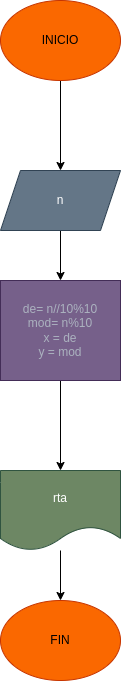

The diagram above was exported from draw.io. Its source (the exported page's mxGraphModel, read from the mxfile embedded in the PNG):
<mxGraphModel dx="857" dy="340" grid="1" gridSize="10" guides="1" tooltips="1" connect="1" arrows="1" fold="1" page="1" pageScale="1" pageWidth="827" pageHeight="1169" math="0" shadow="0">
  <root>
    <mxCell id="0" />
    <mxCell id="1" parent="0" />
    <mxCell id="4" value="" style="edgeStyle=none;html=1;" edge="1" parent="1" source="2" target="3">
      <mxGeometry relative="1" as="geometry" />
    </mxCell>
    <mxCell id="2" value="INICIO" style="ellipse;whiteSpace=wrap;html=1;fillColor=#fa6800;fontColor=#000000;strokeColor=#C73500;" vertex="1" parent="1">
      <mxGeometry x="210" y="200" width="120" height="80" as="geometry" />
    </mxCell>
    <mxCell id="6" value="" style="edgeStyle=none;html=1;" edge="1" parent="1" source="3" target="5">
      <mxGeometry relative="1" as="geometry" />
    </mxCell>
    <mxCell id="3" value="n" style="shape=parallelogram;perimeter=parallelogramPerimeter;whiteSpace=wrap;html=1;fixedSize=1;fillColor=#647687;fontColor=#ffffff;strokeColor=#314354;" vertex="1" parent="1">
      <mxGeometry x="210" y="370" width="120" height="60" as="geometry" />
    </mxCell>
    <mxCell id="7" style="edgeStyle=none;html=1;" edge="1" parent="1" source="5">
      <mxGeometry relative="1" as="geometry">
        <mxPoint x="270" y="580" as="targetPoint" />
      </mxGeometry>
    </mxCell>
    <mxCell id="9" value="" style="edgeStyle=none;html=1;" edge="1" parent="1" source="5">
      <mxGeometry relative="1" as="geometry">
        <mxPoint x="270" y="670" as="targetPoint" />
      </mxGeometry>
    </mxCell>
    <mxCell id="5" value="&lt;div&gt;&lt;font color=&quot;#abb2bf&quot;&gt;de= n//10%10&lt;/font&gt;&lt;/div&gt;&lt;div&gt;&lt;font color=&quot;#abb2bf&quot;&gt;mod= n%10&lt;/font&gt;&lt;/div&gt;&lt;div&gt;&lt;font color=&quot;#abb2bf&quot;&gt;x = de&lt;/font&gt;&lt;/div&gt;&lt;div&gt;&lt;font color=&quot;#abb2bf&quot;&gt;y = mod&lt;/font&gt;&lt;/div&gt;" style="whiteSpace=wrap;html=1;fillColor=#76608a;fontColor=#ffffff;strokeColor=#432D57;" vertex="1" parent="1">
      <mxGeometry x="210" y="480" width="120" height="100" as="geometry" />
    </mxCell>
    <mxCell id="11" value="" style="edgeStyle=none;html=1;" edge="1" parent="1" target="10">
      <mxGeometry relative="1" as="geometry">
        <mxPoint x="270" y="750" as="sourcePoint" />
      </mxGeometry>
    </mxCell>
    <mxCell id="10" value="FIN" style="ellipse;whiteSpace=wrap;html=1;fillColor=#fa6800;fontColor=#000000;strokeColor=#C73500;" vertex="1" parent="1">
      <mxGeometry x="210" y="800" width="120" height="80" as="geometry" />
    </mxCell>
    <mxCell id="12" value="rta" style="shape=document;whiteSpace=wrap;html=1;boundedLbl=1;fillColor=#6d8764;fontColor=#ffffff;strokeColor=#305440;" vertex="1" parent="1">
      <mxGeometry x="210" y="670" width="120" height="80" as="geometry" />
    </mxCell>
  </root>
</mxGraphModel>